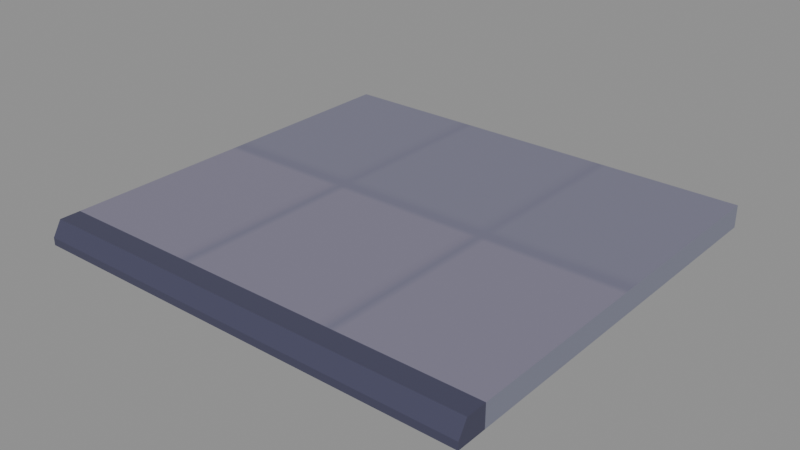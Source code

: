 # Source: paving-module.blend  (saved by Blender 5.3.31; exported with 4.5.12 LTS)
import bpy
from mathutils import Matrix  # noqa: F401  (used for matrix-valued properties, if any)

bpy.ops.wm.read_factory_settings(use_empty=True)
scene = bpy.context.scene
scene.name = 'paving-module'

# ---- images (referenced by path relative to the original .blend; pixels are not part of the script)
import os
ASSET_DIR = os.environ.get("B2B_ASSET_DIR", "")  # directory of the original .blend (textures are referenced by path, not embedded)
HERE = os.path.dirname(os.path.abspath(__file__))  # packed textures are extracted next to this script under _unpacked/

def load_image(name, relpath, width, height, colorspace="sRGB"):
    """Load a texture the original file referenced (path relative to the .blend, or extracted next to this script)."""
    p = next((c for c in (os.path.join(HERE, relpath), os.path.join(ASSET_DIR, relpath)) if relpath and os.path.exists(c)), "")
    if p:
        img = bpy.data.images.load(p, check_existing=True)
        img.name = name
    else:  # same state as the original file: an image datablock whose file is absent (Cycles renders it pink)
        img = bpy.data.images.new(name, width, height)
        img.source = "FILE"
        img.filepath = "//" + (relpath or name)
    img.colorspace_settings.name = colorspace
    return img
img_night_city_atlas = load_image('Night_city_atlas', '_unpacked/atlas.2a5cac91.png', 512, 512, 'sRGB')

# ---- materials (node trees are filled in below, after node groups)
mat_paint_paving_module = bpy.data.materials.new('Paint_paving-module')

# ---- material node trees
mat_paint_paving_module.use_nodes = True; mat_paint_paving_module.node_tree.nodes.clear()
_N = mat_paint_paving_module.node_tree.nodes; _L = mat_paint_paving_module.node_tree.links
n0 = _N.new('ShaderNodeBsdfPrincipled'); n0.name = 'Principled BSDF'; n0.location = (-200, 100)
n0.inputs[2].default_value = 0.51
n0.inputs[10].default_value = 0.005
n1 = _N.new('ShaderNodeOutputMaterial'); n1.name = 'Material Output'; n1.location = (200, 100)
n2 = _N.new('ShaderNodeTexImage'); n2.name = 'Image Texture'; n2.location = (0, 0)
n2.image = img_night_city_atlas
_L.new(n0.outputs[0], n1.inputs[0])
_L.new(n2.outputs[0], n0.inputs[0])
n1.is_active_output = True

# ---- meshes
me_cube = bpy.data.meshes.new('Cube')
me_cube.from_pydata([(-1.5, -1.3, -0.075), (-1.5, -1.3, 0.075), (-1.5, 1.3, -0.075), (-1.5, 1.3, 0.075), (1.5, -1.3, -0.075), (1.5, -1.3, 0.075), (1.5, 1.3, -0.075), (1.5, 1.3, 0.075)], [], [(0, 1, 3, 2), (2, 3, 7, 6), (6, 7, 5, 4), (4, 5, 1, 0), (2, 6, 4, 0), (7, 3, 1, 5)])
_uv = me_cube.uv_layers.new(name='UVMap')
_uv.uv.foreach_set('vector', [0.3806, 0.7556, 0.3806, 0.8694, 0.4944, 0.8694, 0.4944, 0.7556, 0.4944, 0.7556, 0.4944, 0.8694, 0.3806, 0.8694, 0.3806, 0.7556, 0.4944, 0.7556, 0.4944, 0.8694, 0.3806, 0.8694, 0.3806, 0.7556, 0.4944, 0.7556, 0.4944, 0.8694, 0.3806, 0.8694, 0.3806, 0.7556, 0.3806, 0.8694, 0.4944, 0.8694, 0.4944, 0.7556, 0.3806, 0.7556, 0.3694, 0.6194, 0.2556, 0.6194, 0.2556, 0.5056, 0.3694, 0.5056])
me_cube.materials.append(mat_paint_paving_module)
me_cube.update()
me_curb_profile = bpy.data.meshes.new('Curb_profile')
me_curb_profile.from_pydata([(-1.5, -1.4, 0.0), (-1.5, -1.2, 0.0), (-1.5, -1.2, 0.15), (-1.5, -1.34, 0.15), (-1.5, -1.4, 0.05), (1.5, -1.4, 0.0), (1.5, -1.2, 0.0), (1.5, -1.2, 0.15), (1.5, -1.34, 0.15), (1.5, -1.4, 0.05)], [], [(4, 3, 2, 1, 0), (5, 6, 7, 8, 9), (0, 1, 6, 5), (1, 2, 7, 6), (2, 3, 8, 7), (3, 4, 9, 8), (4, 0, 5, 9)])
_uv = me_curb_profile.uv_layers.new(name='UVMap')
_uv.uv.foreach_set('vector', [0.1306, 0.9185, 0.1647, 0.9944, 0.2444, 0.9944, 0.2444, 0.8806, 0.1306, 0.8806, 0.1306, 0.8806, 0.2444, 0.8806, 0.2444, 0.9944, 0.1647, 0.9944, 0.1306, 0.9185, 0.1306, 0.8806, 0.1306, 0.9944, 0.2444, 0.9944, 0.2444, 0.8806, 0.2444, 0.8806, 0.2444, 0.9944, 0.1306, 0.9944, 0.1306, 0.8806, 0.1306, 0.9944, 0.1306, 0.9147, 0.2444, 0.9147, 0.2444, 0.9944, 0.1306, 0.9944, 0.1306, 0.9185, 0.2444, 0.9185, 0.2444, 0.9944, 0.1306, 0.9185, 0.1306, 0.8806, 0.2444, 0.8806, 0.2444, 0.9185])
me_curb_profile.materials.append(mat_paint_paving_module)
me_curb_profile.update()

# ---- objects
ob_paving = bpy.data.objects.new('Paving', me_cube)
ob_curb = bpy.data.objects.new('Curb', me_curb_profile)

# ---- transforms, parenting, visibility, modifiers, constraints
ob_paving.location = (0.0, 0.1, 0.075)
ob_curb.location = (0.0, 0.0, 0.0)

# ---- collection membership
scene.collection.objects.link(ob_paving)
scene.collection.objects.link(ob_curb)

# ---- scene / render settings (as saved in the file)
scene.frame_start = 1; scene.frame_end = 250; scene.frame_set(1)
scene.render.engine = 'BLENDER_EEVEE_NEXT'
scene.render.bake_bias = 0.0
scene.render.bake_samples = 0
scene.render.compositor_device = 'GPU'
scene.eevee.use_volume_custom_range = False
scene.eevee.fast_gi_thickness_near = 0.1
scene.eevee.fast_gi_thickness_far = 0.0
scene.eevee.ray_tracing_options.screen_trace_thickness = 0.1
bpy.context.view_layer.update()

# ---- added for rendering (the .blend has no active camera and no usable light): camera, sun + grey world if the file has none
cam_auto = bpy.data.cameras.new('AutoCamera')
cam_auto.lens = 50.0
cam_auto.sensor_width = 36.0
cam_auto.clip_end = 1000.0
ob_auto_camera = bpy.data.objects.new('AutoCamera', cam_auto)
scene.collection.objects.link(ob_auto_camera)
ob_auto_camera.location = (3.79934, -4.55921, 3.11447)
ob_auto_camera.rotation_euler = (1.09748, -7.21219e-08, 0.694738)
scene.camera = ob_auto_camera
light_auto_sun = bpy.data.lights.new('AutoSun', 'SUN')
light_auto_sun.energy = 3.0
light_auto_sun.angle = 0.0523599
ob_auto_sun = bpy.data.objects.new('AutoSun', light_auto_sun)
scene.collection.objects.link(ob_auto_sun)
ob_auto_sun.rotation_euler = (0.872665, 0.174533, 0.523599)
if scene.world is None:
    world_auto = bpy.data.worlds.new('AutoWorld')
    world_auto.color = (0.3, 0.3, 0.3)
    scene.world = world_auto
bpy.context.view_layer.update()

